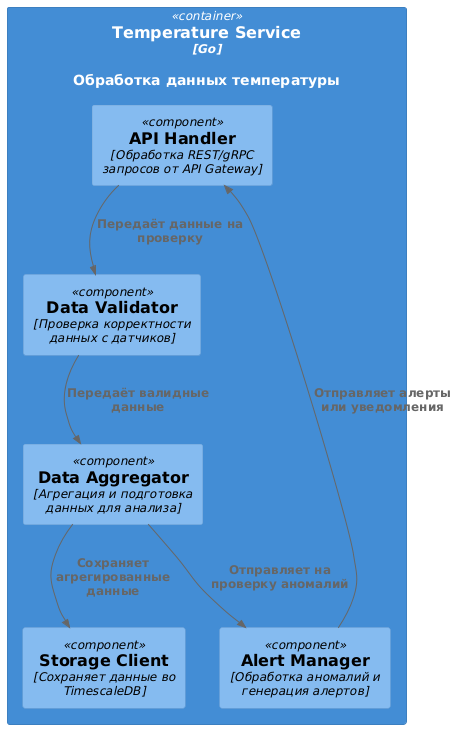

The diagram above was rendered by PlantUML. Its source (embedded in the PNG):
@startuml
!include https://raw.githubusercontent.com/plantuml-stdlib/C4-PlantUML/master/C4_Component.puml

Container(temperatureService, "Temperature Service", "Go", "Обработка данных температуры") {

  Component(apiHandler, "API Handler", "Обработка REST/gRPC запросов от API Gateway")
  Component(dataValidator, "Data Validator", "Проверка корректности данных с датчиков")
  Component(dataAggregator, "Data Aggregator", "Агрегация и подготовка данных для анализа")
  Component(storageClient, "Storage Client", "Сохраняет данные во TimescaleDB")
  Component(alertManager, "Alert Manager", "Обработка аномалий и генерация алертов")

  Rel(apiHandler, dataValidator, "Передаёт данные на проверку")
  Rel(dataValidator, dataAggregator, "Передаёт валидные данные")
  Rel(dataAggregator, storageClient, "Сохраняет агрегированные данные")
  Rel(dataAggregator, alertManager, "Отправляет на проверку аномалий")
  Rel(alertManager, apiHandler, "Отправляет алерты или уведомления")
}
@enduml